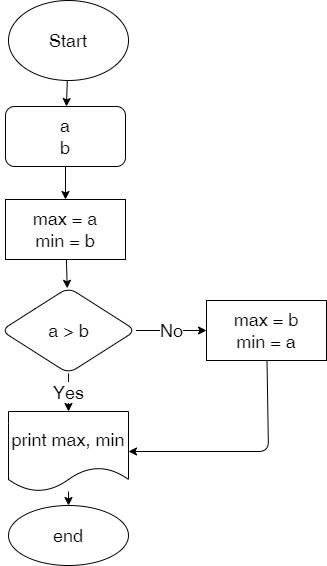

The diagram above was exported from draw.io. Its source (the exported page's mxGraphModel, read from the mxfile embedded in the PNG):
<mxGraphModel dx="478" dy="696" grid="0" gridSize="10" guides="1" tooltips="1" connect="1" arrows="1" fold="1" page="0" pageScale="1" pageWidth="850" pageHeight="1100" math="0" shadow="0">
  <root>
    <mxCell id="0" />
    <mxCell id="1" parent="0" />
    <mxCell id="4" value="" style="edgeStyle=none;html=1;fontSize=18;" parent="1" source="2" target="3" edge="1">
      <mxGeometry relative="1" as="geometry" />
    </mxCell>
    <mxCell id="2" value="Start" style="ellipse;whiteSpace=wrap;html=1;fontSize=18;" parent="1" vertex="1">
      <mxGeometry x="243" y="-4" width="120" height="80" as="geometry" />
    </mxCell>
    <mxCell id="21" value="" style="edgeStyle=none;html=1;" parent="1" source="3" target="11" edge="1">
      <mxGeometry relative="1" as="geometry" />
    </mxCell>
    <mxCell id="3" value="a&lt;br&gt;b" style="rounded=1;whiteSpace=wrap;html=1;fontSize=18;" parent="1" vertex="1">
      <mxGeometry x="240" y="102" width="120" height="60" as="geometry" />
    </mxCell>
    <mxCell id="13" value="No" style="edgeStyle=none;html=1;fontSize=18;" parent="1" source="5" target="12" edge="1">
      <mxGeometry relative="1" as="geometry" />
    </mxCell>
    <mxCell id="5" value="a &amp;gt; b" style="rhombus;whiteSpace=wrap;html=1;fontSize=18;rounded=1;" parent="1" vertex="1">
      <mxGeometry x="235.5" y="283" width="135" height="86" as="geometry" />
    </mxCell>
    <mxCell id="23" value="" style="edgeStyle=none;html=1;" parent="1" source="11" target="5" edge="1">
      <mxGeometry relative="1" as="geometry" />
    </mxCell>
    <mxCell id="11" value="max = a&lt;br&gt;min = b" style="rounded=0;whiteSpace=wrap;html=1;fontSize=18;" parent="1" vertex="1">
      <mxGeometry x="240" y="195" width="120" height="60" as="geometry" />
    </mxCell>
    <mxCell id="17" value="" style="edgeStyle=none;html=1;entryX=1;entryY=0.5;entryDx=0;entryDy=0;" parent="1" source="12" target="14" edge="1">
      <mxGeometry relative="1" as="geometry">
        <mxPoint x="503" y="406" as="targetPoint" />
        <Array as="points">
          <mxPoint x="503" y="447" />
        </Array>
      </mxGeometry>
    </mxCell>
    <mxCell id="12" value="max = b&lt;br&gt;min = a" style="rounded=0;whiteSpace=wrap;html=1;fontSize=18;" parent="1" vertex="1">
      <mxGeometry x="441" y="296" width="120" height="60" as="geometry" />
    </mxCell>
    <mxCell id="19" value="" style="edgeStyle=none;html=1;" parent="1" source="14" target="18" edge="1">
      <mxGeometry relative="1" as="geometry" />
    </mxCell>
    <mxCell id="14" value="print max, min" style="shape=document;whiteSpace=wrap;html=1;boundedLbl=1;fontSize=18;" parent="1" vertex="1">
      <mxGeometry x="243" y="407" width="120" height="80" as="geometry" />
    </mxCell>
    <mxCell id="18" value="end" style="ellipse;whiteSpace=wrap;html=1;fontSize=18;" parent="1" vertex="1">
      <mxGeometry x="243" y="501" width="120" height="60" as="geometry" />
    </mxCell>
    <mxCell id="24" value="Yes" style="edgeStyle=none;html=1;fontSize=18;" parent="1" source="5" target="14" edge="1">
      <mxGeometry relative="1" as="geometry" />
    </mxCell>
  </root>
</mxGraphModel>